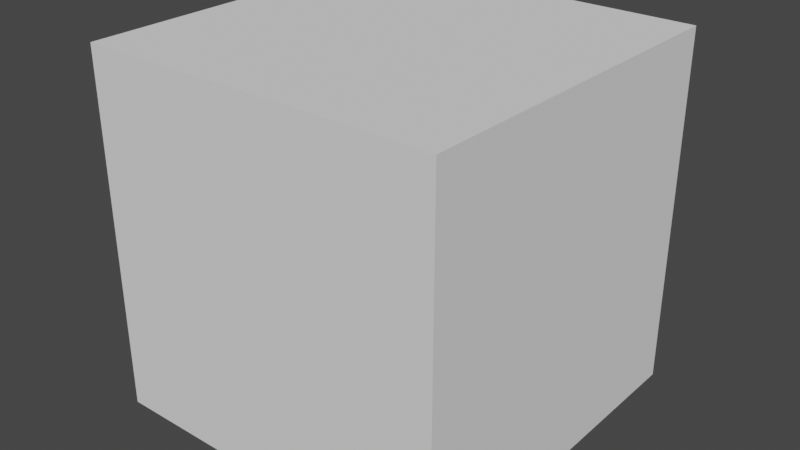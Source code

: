 # Source: test.blend  (saved by Blender 2.90.8; exported with 4.5.12 LTS)
import bpy
from mathutils import Matrix  # noqa: F401  (used for matrix-valued properties, if any)

bpy.ops.wm.read_factory_settings(use_empty=True)
scene = bpy.context.scene
scene.name = 'Scene'

# ---- world
world_world = bpy.data.worlds.new('World'); scene.world = world_world
world_world.use_nodes = True; world_world.node_tree.nodes.clear()
_N = world_world.node_tree.nodes; _L = world_world.node_tree.links
n0 = _N.new('ShaderNodeOutputWorld'); n0.name = 'World Output'; n0.location = (300, 300)
n1 = _N.new('ShaderNodeBackground'); n1.name = 'Background'; n1.location = (10, 300)
n1.inputs[0].default_value = (0.05088, 0.05088, 0.05088, 1.0)
_L.new(n1.outputs[0], n0.inputs[0])
n0.is_active_output = True
world_world.color = (0.05088, 0.05088, 0.05088)
world_world.use_sun_shadow = False
world_world.sun_shadow_jitter_overblur = 0.0

# ---- meshes
me_cube_001 = bpy.data.meshes.new('Cube.001')
me_cube_001.from_pydata([(-1.0, -1.0, -1.0), (-1.0, -1.0, 1.0), (-1.0, 1.0, -1.0), (-1.0, 1.0, 1.0), (1.0, -1.0, -1.0), (1.0, -1.0, 1.0), (1.0, 1.0, -1.0), (1.0, 1.0, 1.0)], [], [(0, 1, 3, 2), (2, 3, 7, 6), (6, 7, 5, 4), (4, 5, 1, 0), (2, 6, 4, 0), (7, 3, 1, 5)])
_uv = me_cube_001.uv_layers.new(name='UVMap')
_uv.uv.foreach_set('vector', [0.375, 0.0, 0.625, 0.0, 0.625, 0.25, 0.375, 0.25, 0.375, 0.25, 0.625, 0.25, 0.625, 0.5, 0.375, 0.5, 0.375, 0.5, 0.625, 0.5, 0.625, 0.75, 0.375, 0.75, 0.375, 0.75, 0.625, 0.75, 0.625, 1.0, 0.375, 1.0, 0.125, 0.5, 0.375, 0.5, 0.375, 0.75, 0.125, 0.75, 0.625, 0.5, 0.875, 0.5, 0.875, 0.75, 0.625, 0.75])
me_cube_001.use_remesh_fix_poles = True
me_cube_001.use_remesh_preserve_attributes = False
me_cube_001.use_mirror_vertex_groups = False
me_cube_001.update()

# ---- objects
ob_cube = bpy.data.objects.new('Cube', me_cube_001)

# ---- transforms, parenting, visibility, modifiers, constraints
ob_cube.location = (0.0, 0.0, 0.0)
ob_cube.lineart.crease_threshold = 0.0

# ---- collection membership
scene.collection.objects.link(ob_cube)

# ---- scene / render settings (as saved in the file)
scene.frame_start = 1; scene.frame_end = 250; scene.frame_set(1)
scene.render.engine = 'BLENDER_EEVEE_NEXT'
scene.cycles.use_denoising = False
scene.cycles.samples = 128
scene.cycles.sampling_pattern = 'TABULATED_SOBOL'
scene.cycles.use_adaptive_sampling = False
scene.cycles.use_light_tree = False
scene.view_settings.view_transform = 'Filmic'
bpy.context.view_layer.update()

# ---- added for rendering (the .blend has no active camera and no usable light): camera, sun
cam_auto = bpy.data.cameras.new('AutoCamera')
cam_auto.lens = 50.0
cam_auto.sensor_width = 36.0
cam_auto.clip_end = 1000.0
ob_auto_camera = bpy.data.objects.new('AutoCamera', cam_auto)
scene.collection.objects.link(ob_auto_camera)
ob_auto_camera.location = (3.20507, -3.84609, 2.56406)
ob_auto_camera.rotation_euler = (1.09748, -7.21219e-08, 0.694738)
scene.camera = ob_auto_camera
light_auto_sun = bpy.data.lights.new('AutoSun', 'SUN')
light_auto_sun.energy = 3.0
light_auto_sun.angle = 0.0523599
ob_auto_sun = bpy.data.objects.new('AutoSun', light_auto_sun)
scene.collection.objects.link(ob_auto_sun)
ob_auto_sun.rotation_euler = (0.872665, 0.174533, 0.523599)
bpy.context.view_layer.update()
